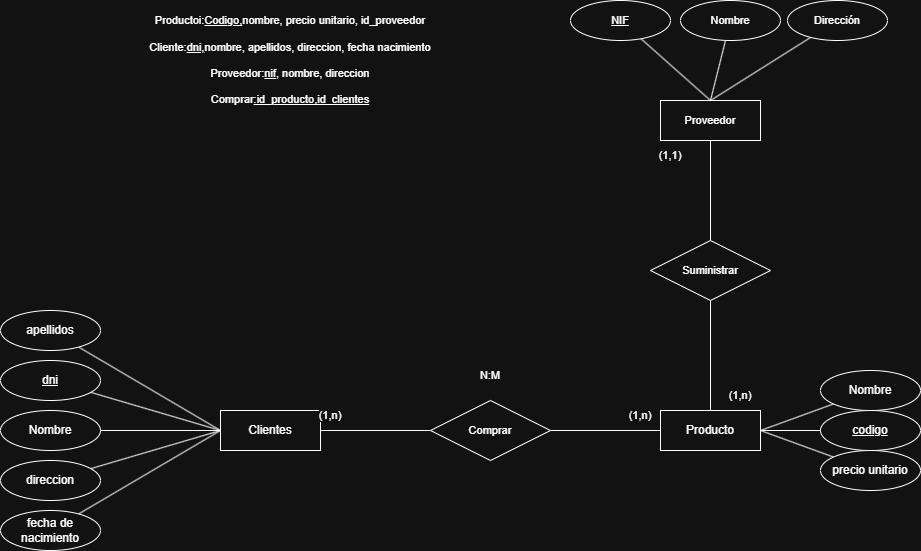

The diagram above was exported from draw.io. Its source (the exported page's mxGraphModel, read from the mxfile embedded in the PNG):
<mxGraphModel dx="2492" dy="1946" grid="1" gridSize="10" guides="1" tooltips="1" connect="1" arrows="1" fold="1" page="1" pageScale="1" pageWidth="827" pageHeight="1169" math="0" shadow="0">
  <root>
    <mxCell id="0" />
    <mxCell id="1" parent="0" />
    <mxCell id="yiJbgmc_aQT810Is7Xem-2" value="Clientes" style="whiteSpace=wrap;html=1;align=center;" parent="1" vertex="1">
      <mxGeometry x="160" y="270" width="100" height="40" as="geometry" />
    </mxCell>
    <mxCell id="yiJbgmc_aQT810Is7Xem-3" value="Producto" style="whiteSpace=wrap;html=1;align=center;" parent="1" vertex="1">
      <mxGeometry x="600" y="270" width="100" height="40" as="geometry" />
    </mxCell>
    <mxCell id="tjnWA8YZA2SIFW3ysp4O-3" style="edgeStyle=none;shape=connector;rounded=0;orthogonalLoop=1;jettySize=auto;html=1;entryX=0;entryY=0.5;entryDx=0;entryDy=0;strokeColor=default;align=center;verticalAlign=middle;fontFamily=Helvetica;fontSize=11;fontColor=default;labelBackgroundColor=default;endArrow=none;" parent="1" source="yiJbgmc_aQT810Is7Xem-4" target="yiJbgmc_aQT810Is7Xem-2" edge="1">
      <mxGeometry relative="1" as="geometry" />
    </mxCell>
    <mxCell id="yiJbgmc_aQT810Is7Xem-4" value="dni" style="ellipse;whiteSpace=wrap;html=1;align=center;fontStyle=4;" parent="1" vertex="1">
      <mxGeometry x="-60" y="220" width="100" height="40" as="geometry" />
    </mxCell>
    <mxCell id="tjnWA8YZA2SIFW3ysp4O-4" style="edgeStyle=none;shape=connector;rounded=0;orthogonalLoop=1;jettySize=auto;html=1;entryX=0;entryY=0.5;entryDx=0;entryDy=0;strokeColor=default;align=center;verticalAlign=middle;fontFamily=Helvetica;fontSize=11;fontColor=default;labelBackgroundColor=default;endArrow=none;" parent="1" source="yiJbgmc_aQT810Is7Xem-5" target="yiJbgmc_aQT810Is7Xem-2" edge="1">
      <mxGeometry relative="1" as="geometry" />
    </mxCell>
    <mxCell id="yiJbgmc_aQT810Is7Xem-5" value="Nombre" style="ellipse;whiteSpace=wrap;html=1;align=center;" parent="1" vertex="1">
      <mxGeometry x="-60" y="270" width="100" height="40" as="geometry" />
    </mxCell>
    <mxCell id="tjnWA8YZA2SIFW3ysp4O-2" style="edgeStyle=none;shape=connector;rounded=0;orthogonalLoop=1;jettySize=auto;html=1;entryX=0;entryY=0.5;entryDx=0;entryDy=0;strokeColor=default;align=center;verticalAlign=middle;fontFamily=Helvetica;fontSize=11;fontColor=default;labelBackgroundColor=default;endArrow=none;" parent="1" source="yiJbgmc_aQT810Is7Xem-6" target="yiJbgmc_aQT810Is7Xem-2" edge="1">
      <mxGeometry relative="1" as="geometry" />
    </mxCell>
    <mxCell id="yiJbgmc_aQT810Is7Xem-6" value="apellidos" style="ellipse;whiteSpace=wrap;html=1;align=center;" parent="1" vertex="1">
      <mxGeometry x="-60" y="170" width="100" height="40" as="geometry" />
    </mxCell>
    <mxCell id="tjnWA8YZA2SIFW3ysp4O-5" style="edgeStyle=none;shape=connector;rounded=0;orthogonalLoop=1;jettySize=auto;html=1;entryX=0;entryY=0.5;entryDx=0;entryDy=0;strokeColor=default;align=center;verticalAlign=middle;fontFamily=Helvetica;fontSize=11;fontColor=default;labelBackgroundColor=default;endArrow=none;" parent="1" source="yiJbgmc_aQT810Is7Xem-7" target="yiJbgmc_aQT810Is7Xem-2" edge="1">
      <mxGeometry relative="1" as="geometry" />
    </mxCell>
    <mxCell id="yiJbgmc_aQT810Is7Xem-7" value="direccion" style="ellipse;whiteSpace=wrap;html=1;align=center;" parent="1" vertex="1">
      <mxGeometry x="-60" y="320" width="100" height="40" as="geometry" />
    </mxCell>
    <mxCell id="tjnWA8YZA2SIFW3ysp4O-6" style="edgeStyle=none;shape=connector;rounded=0;orthogonalLoop=1;jettySize=auto;html=1;entryX=0;entryY=0.5;entryDx=0;entryDy=0;strokeColor=default;align=center;verticalAlign=middle;fontFamily=Helvetica;fontSize=11;fontColor=default;labelBackgroundColor=default;endArrow=none;" parent="1" source="yiJbgmc_aQT810Is7Xem-8" target="yiJbgmc_aQT810Is7Xem-2" edge="1">
      <mxGeometry relative="1" as="geometry" />
    </mxCell>
    <mxCell id="yiJbgmc_aQT810Is7Xem-8" value="fecha de nacimiento" style="ellipse;whiteSpace=wrap;html=1;align=center;" parent="1" vertex="1">
      <mxGeometry x="-60" y="370" width="100" height="40" as="geometry" />
    </mxCell>
    <mxCell id="yiJbgmc_aQT810Is7Xem-15" style="edgeStyle=none;shape=connector;rounded=0;orthogonalLoop=1;jettySize=auto;html=1;entryX=1;entryY=0.5;entryDx=0;entryDy=0;strokeColor=default;align=center;verticalAlign=middle;fontFamily=Helvetica;fontSize=11;fontColor=default;labelBackgroundColor=default;endArrow=none;" parent="1" source="yiJbgmc_aQT810Is7Xem-9" target="yiJbgmc_aQT810Is7Xem-3" edge="1">
      <mxGeometry relative="1" as="geometry" />
    </mxCell>
    <mxCell id="yiJbgmc_aQT810Is7Xem-9" value="Nombre" style="ellipse;whiteSpace=wrap;html=1;align=center;" parent="1" vertex="1">
      <mxGeometry x="760" y="230" width="100" height="40" as="geometry" />
    </mxCell>
    <mxCell id="yiJbgmc_aQT810Is7Xem-10" value="codigo" style="ellipse;whiteSpace=wrap;html=1;align=center;fontStyle=4;" parent="1" vertex="1">
      <mxGeometry x="760" y="270" width="100" height="40" as="geometry" />
    </mxCell>
    <mxCell id="yiJbgmc_aQT810Is7Xem-14" style="edgeStyle=none;shape=connector;rounded=0;orthogonalLoop=1;jettySize=auto;html=1;entryX=1;entryY=0.5;entryDx=0;entryDy=0;strokeColor=default;align=center;verticalAlign=middle;fontFamily=Helvetica;fontSize=11;fontColor=default;labelBackgroundColor=default;endArrow=none;" parent="1" source="yiJbgmc_aQT810Is7Xem-11" target="yiJbgmc_aQT810Is7Xem-3" edge="1">
      <mxGeometry relative="1" as="geometry" />
    </mxCell>
    <mxCell id="yiJbgmc_aQT810Is7Xem-11" value="precio unitario" style="ellipse;whiteSpace=wrap;html=1;align=center;" parent="1" vertex="1">
      <mxGeometry x="760" y="310" width="100" height="40" as="geometry" />
    </mxCell>
    <mxCell id="yiJbgmc_aQT810Is7Xem-13" value="" style="endArrow=none;html=1;rounded=0;entryX=0;entryY=0.5;entryDx=0;entryDy=0;exitX=1;exitY=0.5;exitDx=0;exitDy=0;" parent="1" source="yiJbgmc_aQT810Is7Xem-3" target="yiJbgmc_aQT810Is7Xem-10" edge="1">
      <mxGeometry relative="1" as="geometry">
        <mxPoint x="450" y="450" as="sourcePoint" />
        <mxPoint x="610" y="450" as="targetPoint" />
      </mxGeometry>
    </mxCell>
    <mxCell id="yiJbgmc_aQT810Is7Xem-16" value="Proveedor" style="whiteSpace=wrap;html=1;align=center;fontFamily=Helvetica;fontSize=11;fontColor=default;labelBackgroundColor=default;" parent="1" vertex="1">
      <mxGeometry x="600" y="-40" width="100" height="40" as="geometry" />
    </mxCell>
    <mxCell id="yiJbgmc_aQT810Is7Xem-18" style="edgeStyle=none;shape=connector;rounded=0;orthogonalLoop=1;jettySize=auto;html=1;entryX=1;entryY=0.5;entryDx=0;entryDy=0;strokeColor=default;align=center;verticalAlign=middle;fontFamily=Helvetica;fontSize=11;fontColor=default;labelBackgroundColor=default;endArrow=none;" parent="1" source="yiJbgmc_aQT810Is7Xem-17" target="yiJbgmc_aQT810Is7Xem-2" edge="1">
      <mxGeometry relative="1" as="geometry" />
    </mxCell>
    <mxCell id="yiJbgmc_aQT810Is7Xem-19" style="edgeStyle=none;shape=connector;rounded=0;orthogonalLoop=1;jettySize=auto;html=1;entryX=0;entryY=0.5;entryDx=0;entryDy=0;strokeColor=default;align=center;verticalAlign=middle;fontFamily=Helvetica;fontSize=11;fontColor=default;labelBackgroundColor=default;endArrow=none;" parent="1" source="yiJbgmc_aQT810Is7Xem-17" target="yiJbgmc_aQT810Is7Xem-3" edge="1">
      <mxGeometry relative="1" as="geometry" />
    </mxCell>
    <mxCell id="yiJbgmc_aQT810Is7Xem-17" value="Comprar" style="shape=rhombus;perimeter=rhombusPerimeter;whiteSpace=wrap;html=1;align=center;fontFamily=Helvetica;fontSize=11;fontColor=default;labelBackgroundColor=default;" parent="1" vertex="1">
      <mxGeometry x="370" y="260" width="120" height="60" as="geometry" />
    </mxCell>
    <mxCell id="yiJbgmc_aQT810Is7Xem-20" value="(1,n)" style="text;html=1;whiteSpace=wrap;strokeColor=none;fillColor=none;align=center;verticalAlign=middle;rounded=0;fontFamily=Helvetica;fontSize=11;fontColor=default;labelBackgroundColor=default;" parent="1" vertex="1">
      <mxGeometry x="240" y="260" width="60" height="30" as="geometry" />
    </mxCell>
    <mxCell id="yiJbgmc_aQT810Is7Xem-21" value="(1,n)" style="text;html=1;whiteSpace=wrap;strokeColor=none;fillColor=none;align=center;verticalAlign=middle;rounded=0;fontFamily=Helvetica;fontSize=11;fontColor=default;labelBackgroundColor=default;" parent="1" vertex="1">
      <mxGeometry x="550" y="260" width="60" height="30" as="geometry" />
    </mxCell>
    <mxCell id="yiJbgmc_aQT810Is7Xem-22" value="N:M" style="text;html=1;whiteSpace=wrap;strokeColor=none;fillColor=none;align=center;verticalAlign=middle;rounded=0;fontFamily=Helvetica;fontSize=11;fontColor=default;labelBackgroundColor=default;" parent="1" vertex="1">
      <mxGeometry x="400" y="220" width="60" height="30" as="geometry" />
    </mxCell>
    <mxCell id="yiJbgmc_aQT810Is7Xem-24" style="edgeStyle=none;shape=connector;rounded=0;orthogonalLoop=1;jettySize=auto;html=1;entryX=0.5;entryY=1;entryDx=0;entryDy=0;strokeColor=default;align=center;verticalAlign=middle;fontFamily=Helvetica;fontSize=11;fontColor=default;labelBackgroundColor=default;endArrow=none;" parent="1" source="yiJbgmc_aQT810Is7Xem-23" target="yiJbgmc_aQT810Is7Xem-16" edge="1">
      <mxGeometry relative="1" as="geometry" />
    </mxCell>
    <mxCell id="yiJbgmc_aQT810Is7Xem-25" style="edgeStyle=none;shape=connector;rounded=0;orthogonalLoop=1;jettySize=auto;html=1;entryX=0.5;entryY=0;entryDx=0;entryDy=0;strokeColor=default;align=center;verticalAlign=middle;fontFamily=Helvetica;fontSize=11;fontColor=default;labelBackgroundColor=default;endArrow=none;" parent="1" source="yiJbgmc_aQT810Is7Xem-23" target="yiJbgmc_aQT810Is7Xem-3" edge="1">
      <mxGeometry relative="1" as="geometry" />
    </mxCell>
    <mxCell id="yiJbgmc_aQT810Is7Xem-23" value="Suministrar" style="shape=rhombus;perimeter=rhombusPerimeter;whiteSpace=wrap;html=1;align=center;fontFamily=Helvetica;fontSize=11;fontColor=default;labelBackgroundColor=default;" parent="1" vertex="1">
      <mxGeometry x="590" y="100" width="120" height="60" as="geometry" />
    </mxCell>
    <mxCell id="yiJbgmc_aQT810Is7Xem-31" style="edgeStyle=none;shape=connector;rounded=0;orthogonalLoop=1;jettySize=auto;html=1;entryX=0.5;entryY=0;entryDx=0;entryDy=0;strokeColor=default;align=center;verticalAlign=middle;fontFamily=Helvetica;fontSize=11;fontColor=default;labelBackgroundColor=default;endArrow=none;" parent="1" source="yiJbgmc_aQT810Is7Xem-26" target="yiJbgmc_aQT810Is7Xem-16" edge="1">
      <mxGeometry relative="1" as="geometry" />
    </mxCell>
    <mxCell id="yiJbgmc_aQT810Is7Xem-26" value="NIF" style="ellipse;whiteSpace=wrap;html=1;align=center;fontStyle=4;fontFamily=Helvetica;fontSize=11;fontColor=default;labelBackgroundColor=default;" parent="1" vertex="1">
      <mxGeometry x="510" y="-140" width="100" height="40" as="geometry" />
    </mxCell>
    <mxCell id="yiJbgmc_aQT810Is7Xem-32" style="edgeStyle=none;shape=connector;rounded=0;orthogonalLoop=1;jettySize=auto;html=1;strokeColor=default;align=center;verticalAlign=middle;fontFamily=Helvetica;fontSize=11;fontColor=default;labelBackgroundColor=default;endArrow=none;" parent="1" source="yiJbgmc_aQT810Is7Xem-27" edge="1">
      <mxGeometry relative="1" as="geometry">
        <mxPoint x="650" y="-40" as="targetPoint" />
      </mxGeometry>
    </mxCell>
    <mxCell id="yiJbgmc_aQT810Is7Xem-27" value="Nombre" style="ellipse;whiteSpace=wrap;html=1;align=center;fontFamily=Helvetica;fontSize=11;fontColor=default;labelBackgroundColor=default;" parent="1" vertex="1">
      <mxGeometry x="620" y="-140" width="100" height="40" as="geometry" />
    </mxCell>
    <mxCell id="yiJbgmc_aQT810Is7Xem-33" style="edgeStyle=none;shape=connector;rounded=0;orthogonalLoop=1;jettySize=auto;html=1;entryX=0.5;entryY=0;entryDx=0;entryDy=0;strokeColor=default;align=center;verticalAlign=middle;fontFamily=Helvetica;fontSize=11;fontColor=default;labelBackgroundColor=default;endArrow=none;" parent="1" source="yiJbgmc_aQT810Is7Xem-28" target="yiJbgmc_aQT810Is7Xem-16" edge="1">
      <mxGeometry relative="1" as="geometry" />
    </mxCell>
    <mxCell id="yiJbgmc_aQT810Is7Xem-28" value="Dirección" style="ellipse;whiteSpace=wrap;html=1;align=center;fontFamily=Helvetica;fontSize=11;fontColor=default;labelBackgroundColor=default;" parent="1" vertex="1">
      <mxGeometry x="727" y="-140" width="100" height="40" as="geometry" />
    </mxCell>
    <mxCell id="yiJbgmc_aQT810Is7Xem-29" value="(1,n)" style="text;html=1;whiteSpace=wrap;strokeColor=none;fillColor=none;align=center;verticalAlign=middle;rounded=0;fontFamily=Helvetica;fontSize=11;fontColor=default;labelBackgroundColor=default;" parent="1" vertex="1">
      <mxGeometry x="650" y="240" width="60" height="30" as="geometry" />
    </mxCell>
    <mxCell id="yiJbgmc_aQT810Is7Xem-30" value="(1,1)" style="text;html=1;whiteSpace=wrap;strokeColor=none;fillColor=none;align=center;verticalAlign=middle;rounded=0;fontFamily=Helvetica;fontSize=11;fontColor=default;labelBackgroundColor=default;" parent="1" vertex="1">
      <mxGeometry x="580" width="60" height="30" as="geometry" />
    </mxCell>
    <mxCell id="tjnWA8YZA2SIFW3ysp4O-1" value="Productoi:&lt;u&gt;Codigo,&lt;/u&gt;nombre, precio unitario, id_proveedor&lt;div&gt;&lt;br&gt;&lt;div&gt;Cliente:&lt;u&gt;dni,&lt;/u&gt;nombre, apellidos, direccion, fecha nacimiento&lt;/div&gt;&lt;div&gt;&lt;br&gt;&lt;/div&gt;&lt;div&gt;Proveedor:&lt;u&gt;nif&lt;/u&gt;, nombre, direccion&lt;/div&gt;&lt;div&gt;&lt;br&gt;&lt;/div&gt;&lt;div&gt;Comprar&lt;u&gt;:id_producto,id_clientes&lt;/u&gt;&lt;/div&gt;&lt;/div&gt;" style="text;html=1;whiteSpace=wrap;strokeColor=none;fillColor=none;align=center;verticalAlign=middle;rounded=0;fontFamily=Helvetica;fontSize=11;fontColor=default;labelBackgroundColor=default;" parent="1" vertex="1">
      <mxGeometry x="20" y="-140" width="420" height="120" as="geometry" />
    </mxCell>
  </root>
</mxGraphModel>